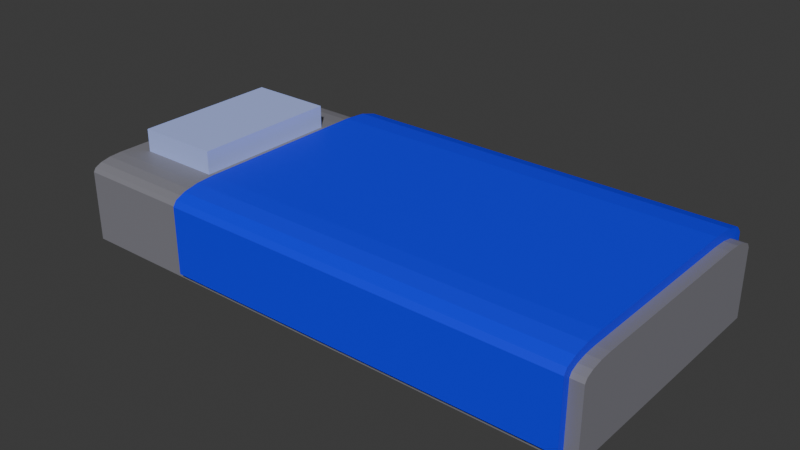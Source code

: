 # Source: bed.blend  (saved by Blender 5.3.31; exported with 4.5.12 LTS)
import bpy
from mathutils import Matrix  # noqa: F401  (used for matrix-valued properties, if any)

bpy.ops.wm.read_factory_settings(use_empty=True)
scene = bpy.context.scene
scene.name = 'Scene'

# ---- collections
col_collection = bpy.data.collections.new('Collection'); scene.collection.children.link(col_collection)

# ---- materials (node trees are filled in below, after node groups)
mat_material = bpy.data.materials.new('Material')
mat_material.alpha_threshold = 0.0
mat_material.use_backface_culling_lightprobe_volume = False
mat_material.roughness = 0.5
mat_material.line_color = (0.0, 0.0, 0.0, 1.0)
mat_material_003 = bpy.data.materials.new('Material.003')
mat_material_002 = bpy.data.materials.new('Material.002')
mat_material_001 = bpy.data.materials.new('Material.001')

# ---- material node trees
mat_material.use_nodes = True; mat_material.node_tree.nodes.clear()
_N = mat_material.node_tree.nodes; _L = mat_material.node_tree.links
n0 = _N.new('ShaderNodeOutputMaterial'); n0.name = 'Material Output'; n0.location = (200, 100)
n1 = _N.new('ShaderNodeBsdfPrincipled'); n1.name = 'Principled BSDF'; n1.location = (-200, 100)
n1.inputs[0].default_value = (0.0006332, 0.008955, 1.0, 1.0)
n1.inputs[10].default_value = 0.005
_L.new(n1.outputs[0], n0.inputs[0])
n0.is_active_output = True
mat_material_003.use_nodes = True; mat_material_003.node_tree.nodes.clear()
_N = mat_material_003.node_tree.nodes; _L = mat_material_003.node_tree.links
n0 = _N.new('ShaderNodeBsdfPrincipled'); n0.name = 'Principled BSDF'; n0.location = (-200, 100)
n0.inputs[0].default_value = (0.2216, 0.2187, 0.2506, 1.0)
n0.inputs[10].default_value = 0.005
n1 = _N.new('ShaderNodeOutputMaterial'); n1.name = 'Material Output'; n1.location = (200, 100)
_L.new(n0.outputs[0], n1.inputs[0])
n1.is_active_output = True
mat_material_002.use_nodes = True; mat_material_002.node_tree.nodes.clear()
_N = mat_material_002.node_tree.nodes; _L = mat_material_002.node_tree.links
n0 = _N.new('ShaderNodeBsdfPrincipled'); n0.name = 'Principled BSDF'; n0.location = (-200, 100)
n0.inputs[0].default_value = (0.4449, 0.5107, 0.5523, 1.0)
n0.inputs[10].default_value = 0.005
n1 = _N.new('ShaderNodeOutputMaterial'); n1.name = 'Material Output'; n1.location = (200, 100)
_L.new(n0.outputs[0], n1.inputs[0])
n1.is_active_output = True
mat_material_001.use_nodes = True; mat_material_001.node_tree.nodes.clear()
_N = mat_material_001.node_tree.nodes; _L = mat_material_001.node_tree.links
n0 = _N.new('ShaderNodeBsdfPrincipled'); n0.name = 'Principled BSDF'; n0.location = (-200, 100)
n0.inputs[0].default_value = (0.4396, 0.5335, 1.0, 1.0)
n0.inputs[10].default_value = 0.005
n1 = _N.new('ShaderNodeOutputMaterial'); n1.name = 'Material Output'; n1.location = (200, 100)
_L.new(n0.outputs[0], n1.inputs[0])
n1.is_active_output = True

# ---- world
world_world = bpy.data.worlds.new('World'); scene.world = world_world
world_world.use_nodes = True; world_world.node_tree.nodes.clear()
_N = world_world.node_tree.nodes; _L = world_world.node_tree.links
n0 = _N.new('ShaderNodeOutputWorld'); n0.name = 'World Output'; n0.location = (200, 100)
n1 = _N.new('ShaderNodeBackground'); n1.name = 'Background'; n1.location = (-200, 100)
n1.inputs[0].default_value = (0.05088, 0.05088, 0.05088, 1.0)
_L.new(n1.outputs[0], n0.inputs[0])
n0.is_active_output = True
world_world.color = (0.05088, 0.05088, 0.05088)
world_world.sun_shadow_jitter_overblur = 0.0

# ---- meshes
me_cube_002 = bpy.data.meshes.new('Cube.002')
me_cube_002.from_pydata([(1.318, 1.039, -1.519), (1.318, -0.9605, -1.519), (-0.6815, 1.039, -1.519), (-0.6815, -0.9605, -1.519), (1.318, 1.039, 0.1403), (1.318, 0.6985, 0.4812), (1.318, 0.9938, 0.3107), (1.318, 0.869, 0.4355), (-0.6815, 0.6985, 0.4812), (-0.6815, 1.039, 0.1403), (-0.6815, 0.869, 0.4355), (-0.6815, 0.9938, 0.3107), (1.318, -0.6183, 0.4812), (1.318, -0.9605, 0.1391), (1.318, -0.7493, 0.4552), (1.318, -0.8603, 0.381), (1.318, -0.9345, 0.27), (-0.6815, -0.9605, 0.1391), (-0.6815, -0.6183, 0.4812), (-0.6815, -0.9345, 0.27), (-0.6815, -0.8603, 0.381), (-0.6815, -0.7493, 0.4552), (1.379, 0.9854, -1.741), (1.379, -0.9064, -1.741), (-1.304, 0.9854, -1.741), (-1.304, -0.9064, -1.741), (1.379, 0.9854, -0.04521), (1.379, 0.6973, 0.2594), (1.379, 0.9634, 0.07135), (1.379, 0.901, 0.1702), (1.379, 0.8075, 0.2362), (-1.304, 0.6973, 0.2594), (-1.304, 0.9854, -0.04521), (-1.304, 0.8075, 0.2362), (-1.304, 0.901, 0.1702), (-1.304, 0.9634, 0.07135), (1.379, -0.6693, 0.2594), (1.379, -0.9064, 0.008721), (1.379, -0.76, 0.2403), (1.379, -0.8369, 0.186), (1.379, -0.8883, 0.1046), (-1.304, -0.9064, 0.008721), (-1.304, -0.6693, 0.2594), (-1.304, -0.8883, 0.1046), (-1.304, -0.8369, 0.186), (-1.304, -0.76, 0.2403), (-1.2, -0.5309, 0.1388), (-1.2, -0.5309, 0.8281), (-1.2, 0.5661, 0.1388), (-1.2, 0.5661, 0.8281), (-0.7774, -0.5309, 0.1388), (-0.7774, -0.5309, 0.8281), (-0.7774, 0.5661, 0.1388), (-0.7774, 0.5661, 0.8281)], [], [(2, 0, 1, 3), (8, 5, 7, 10), (10, 7, 6, 11), (11, 6, 4, 9), (2, 9, 4, 0), (12, 18, 21, 14), (14, 21, 20, 15), (15, 20, 19, 16), (16, 19, 17, 13), (0, 4, 6, 7, 5, 12, 14, 15, 16, 13, 1), (1, 13, 17, 3), (5, 8, 18, 12), (3, 17, 19, 20, 21, 18, 8, 10, 11, 9, 2), (24, 22, 23, 25), (31, 27, 30, 33), (33, 30, 29, 34), (34, 29, 28, 35), (35, 28, 26, 32), (24, 32, 26, 22), (36, 42, 45, 38), (38, 45, 44, 39), (39, 44, 43, 40), (40, 43, 41, 37), (22, 26, 28, 29, 30, 27, 36, 38, 39, 40, 37, 23), (23, 37, 41, 25), (27, 31, 42, 36), (25, 41, 43, 44, 45, 42, 31, 33, 34, 35, 32, 24), (46, 47, 49, 48), (48, 49, 53, 52), (52, 53, 51, 50), (50, 51, 47, 46), (48, 52, 50, 46), (53, 49, 47, 51)])
me_cube_002.polygons.foreach_set('material_index', [0, 0, 0, 0, 0, 0, 0, 0, 0, 0, 0, 0, 0, 1, 1, 1, 1, 1, 1, 1, 1, 1, 1, 1, 1, 1, 1, 3, 3, 3, 3, 3, 3])
_uv = me_cube_002.uv_layers.new(name='UVMap')
_uv.uv.foreach_set('vector', [0.125, 0.5, 0.375, 0.5, 0.375, 0.75, 0.125, 0.75, 0.875, 0.5426, 0.625, 0.5426, 0.6231, 0.5071, 0.875, 0.5, 0.6221, 0.2393, 0.6231, 0.5071, 0.6037, 0.5019, 0.6037, 0.2481, 0.6037, 0.2481, 0.6037, 0.5019, 0.5824, 0.5, 0.5824, 0.25, 0.375, 0.25, 0.5824, 0.25, 0.5824, 0.5, 0.375, 0.5, 0.625, 0.7072, 0.875, 0.7072, 0.875, 0.7236, 0.6239, 0.7236, 0.6239, 0.7236, 0.875, 0.7236, 0.875, 0.75, 0.6208, 0.7458, 0.6208, 0.7458, 0.625, 1.0, 0.5986, 1.0, 0.5986, 0.7489, 0.5986, 0.7489, 0.5986, 1.0, 0.5822, 1.0, 0.5822, 0.75, 0.375, 0.5, 0.5824, 0.5, 0.6037, 0.5019, 0.6231, 0.5071, 0.625, 0.5426, 0.625, 0.7072, 0.6239, 0.7236, 0.6208, 0.7458, 0.5986, 0.7489, 0.5822, 0.75, 0.375, 0.75, 0.375, 0.75, 0.5822, 0.75, 0.5822, 1.0, 0.375, 1.0, 0.625, 0.5426, 0.875, 0.5426, 0.875, 0.7072, 0.625, 0.7072, 0.375, 0.0, 0.5822, 0.0, 0.5986, 0.003261, 0.6125, 0.01254, 0.6217, 0.02641, 0.625, 0.04277, 0.625, 0.2074, 0.6221, 0.2393, 0.6037, 0.2481, 0.5824, 0.25, 0.375, 0.25, 0.125, 0.5, 0.375, 0.5, 0.375, 0.75, 0.125, 0.75, 0.875, 0.5381, 0.625, 0.5381, 0.624, 0.5235, 0.875, 0.5235, 0.875, 0.5235, 0.624, 0.5235, 0.6213, 0.5037, 0.875, 0.5, 0.6194, 0.2444, 0.6213, 0.5037, 0.6015, 0.501, 0.6015, 0.249, 0.6015, 0.249, 0.6015, 0.501, 0.5869, 0.5, 0.5869, 0.25, 0.375, 0.25, 0.5869, 0.25, 0.5869, 0.5, 0.375, 0.5, 0.625, 0.7187, 0.875, 0.7187, 0.875, 0.7307, 0.6242, 0.7307, 0.6242, 0.7307, 0.875, 0.7307, 0.875, 0.75, 0.6219, 0.7469, 0.6219, 0.7469, 0.625, 1.0, 0.6057, 1.0, 0.6057, 0.7492, 0.6057, 0.7492, 0.6057, 1.0, 0.5937, 1.0, 0.5937, 0.75, 0.375, 0.5, 0.5869, 0.5, 0.6015, 0.501, 0.6213, 0.5037, 0.624, 0.5235, 0.625, 0.5381, 0.625, 0.7187, 0.6242, 0.7307, 0.6219, 0.7469, 0.6057, 0.7492, 0.5937, 0.75, 0.375, 0.75, 0.375, 0.75, 0.5937, 0.75, 0.5937, 1.0, 0.375, 1.0, 0.625, 0.5381, 0.875, 0.5381, 0.875, 0.7187, 0.625, 0.7187, 0.375, 0.0, 0.5937, 0.0, 0.6057, 0.002387, 0.6158, 0.009181, 0.6226, 0.01934, 0.625, 0.03133, 0.625, 0.2119, 0.6221, 0.2265, 0.6194, 0.2444, 0.6015, 0.249, 0.5869, 0.25, 0.375, 0.25, 0.375, 0.0, 0.625, 0.0, 0.625, 0.25, 0.375, 0.25, 0.375, 0.25, 0.625, 0.25, 0.625, 0.5, 0.375, 0.5, 0.375, 0.5, 0.625, 0.5, 0.625, 0.75, 0.375, 0.75, 0.375, 0.75, 0.625, 0.75, 0.625, 1.0, 0.375, 1.0, 0.125, 0.5, 0.375, 0.5, 0.375, 0.75, 0.125, 0.75, 0.625, 0.5, 0.875, 0.5, 0.875, 0.75, 0.625, 0.75])
me_cube_002.materials.append(mat_material)
me_cube_002.materials.append(mat_material_003)
me_cube_002.materials.append(mat_material_002)
me_cube_002.materials.append(mat_material_001)
me_cube_002.update()

# ---- objects
ob_bed = bpy.data.objects.new('bed', me_cube_002)

# ---- transforms, parenting, visibility, modifiers, constraints
ob_bed.location = (0.0, 0.0, 1.208)
ob_bed.scale = (3.555, 2.423, 0.7197)
ob_bed.lock_rotations_4d = False
ob_bed.empty_display_type = 'ARROWS'
ob_bed.lineart.crease_threshold = 0.0

# ---- collection membership
col_collection.objects.link(ob_bed)

# ---- scene / render settings (as saved in the file)
scene.frame_start = 1; scene.frame_end = 250; scene.frame_set(0)
scene.render.engine = 'BLENDER_EEVEE_NEXT'
scene.render.bake_bias = 0.0
scene.render.bake_samples = 0
scene.render.compositor_device = 'GPU'
scene.eevee.use_volume_custom_range = False
scene.eevee.fast_gi_thickness_near = 0.1
scene.eevee.fast_gi_thickness_far = 0.0
scene.eevee.ray_tracing_options.screen_trace_thickness = 0.1
bpy.context.view_layer.update()

# ---- added for rendering (the .blend has no active camera and no usable light): camera, sun
cam_auto = bpy.data.cameras.new('AutoCamera')
cam_auto.lens = 50.0
cam_auto.sensor_width = 36.0
cam_auto.clip_end = 1000.0
ob_auto_camera = bpy.data.objects.new('AutoCamera', cam_auto)
scene.collection.objects.link(ob_auto_camera)
ob_auto_camera.location = (10.1802, -11.9602, 8.91699)
ob_auto_camera.rotation_euler = (1.09748, -7.21219e-08, 0.694738)
scene.camera = ob_auto_camera
light_auto_sun = bpy.data.lights.new('AutoSun', 'SUN')
light_auto_sun.energy = 3.0
light_auto_sun.angle = 0.0523599
ob_auto_sun = bpy.data.objects.new('AutoSun', light_auto_sun)
scene.collection.objects.link(ob_auto_sun)
ob_auto_sun.rotation_euler = (0.872665, 0.174533, 0.523599)
bpy.context.view_layer.update()
